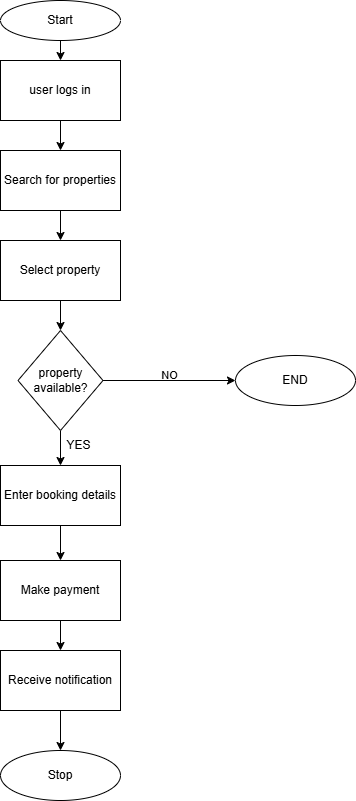

The diagram above was exported from draw.io. Its source (the exported page's mxGraphModel, read from the mxfile embedded in the PNG):
<mxGraphModel dx="872" dy="439" grid="1" gridSize="10" guides="1" tooltips="1" connect="1" arrows="1" fold="1" page="1" pageScale="1" pageWidth="827" pageHeight="1169" math="0" shadow="0">
  <root>
    <mxCell id="WIyWlLk6GJQsqaUBKTNV-0" />
    <mxCell id="WIyWlLk6GJQsqaUBKTNV-1" parent="WIyWlLk6GJQsqaUBKTNV-0" />
    <mxCell id="Zu8FjW2vqhGoa85iAUJ4-6" style="edgeStyle=orthogonalEdgeStyle;rounded=0;orthogonalLoop=1;jettySize=auto;html=1;exitX=0.5;exitY=1;exitDx=0;exitDy=0;entryX=0.5;entryY=0;entryDx=0;entryDy=0;" edge="1" parent="WIyWlLk6GJQsqaUBKTNV-1" source="Zu8FjW2vqhGoa85iAUJ4-0" target="Zu8FjW2vqhGoa85iAUJ4-4">
      <mxGeometry relative="1" as="geometry" />
    </mxCell>
    <mxCell id="Zu8FjW2vqhGoa85iAUJ4-0" value="Start" style="ellipse;whiteSpace=wrap;html=1;" vertex="1" parent="WIyWlLk6GJQsqaUBKTNV-1">
      <mxGeometry x="245" y="60" width="120" height="40" as="geometry" />
    </mxCell>
    <mxCell id="Zu8FjW2vqhGoa85iAUJ4-7" style="edgeStyle=orthogonalEdgeStyle;rounded=0;orthogonalLoop=1;jettySize=auto;html=1;exitX=0.5;exitY=1;exitDx=0;exitDy=0;entryX=0.5;entryY=0;entryDx=0;entryDy=0;" edge="1" parent="WIyWlLk6GJQsqaUBKTNV-1" source="Zu8FjW2vqhGoa85iAUJ4-4">
      <mxGeometry relative="1" as="geometry">
        <mxPoint x="305" y="210" as="targetPoint" />
      </mxGeometry>
    </mxCell>
    <mxCell id="Zu8FjW2vqhGoa85iAUJ4-4" value="user logs in" style="rounded=0;whiteSpace=wrap;html=1;" vertex="1" parent="WIyWlLk6GJQsqaUBKTNV-1">
      <mxGeometry x="245" y="120" width="120" height="60" as="geometry" />
    </mxCell>
    <mxCell id="Zu8FjW2vqhGoa85iAUJ4-12" style="edgeStyle=orthogonalEdgeStyle;rounded=0;orthogonalLoop=1;jettySize=auto;html=1;exitX=0.5;exitY=1;exitDx=0;exitDy=0;entryX=0.5;entryY=0;entryDx=0;entryDy=0;" edge="1" parent="WIyWlLk6GJQsqaUBKTNV-1" source="Zu8FjW2vqhGoa85iAUJ4-10" target="Zu8FjW2vqhGoa85iAUJ4-11">
      <mxGeometry relative="1" as="geometry" />
    </mxCell>
    <mxCell id="Zu8FjW2vqhGoa85iAUJ4-10" value="Search for properties" style="rounded=0;whiteSpace=wrap;html=1;" vertex="1" parent="WIyWlLk6GJQsqaUBKTNV-1">
      <mxGeometry x="245" y="210" width="120" height="60" as="geometry" />
    </mxCell>
    <mxCell id="Zu8FjW2vqhGoa85iAUJ4-14" style="edgeStyle=orthogonalEdgeStyle;rounded=0;orthogonalLoop=1;jettySize=auto;html=1;exitX=0.5;exitY=1;exitDx=0;exitDy=0;entryX=0.5;entryY=0;entryDx=0;entryDy=0;" edge="1" parent="WIyWlLk6GJQsqaUBKTNV-1" source="Zu8FjW2vqhGoa85iAUJ4-11" target="Zu8FjW2vqhGoa85iAUJ4-13">
      <mxGeometry relative="1" as="geometry" />
    </mxCell>
    <mxCell id="Zu8FjW2vqhGoa85iAUJ4-11" value="Select property" style="rounded=0;whiteSpace=wrap;html=1;" vertex="1" parent="WIyWlLk6GJQsqaUBKTNV-1">
      <mxGeometry x="245" y="300" width="120" height="60" as="geometry" />
    </mxCell>
    <mxCell id="Zu8FjW2vqhGoa85iAUJ4-21" style="edgeStyle=orthogonalEdgeStyle;rounded=0;orthogonalLoop=1;jettySize=auto;html=1;exitX=0.5;exitY=1;exitDx=0;exitDy=0;entryX=0.5;entryY=0;entryDx=0;entryDy=0;" edge="1" parent="WIyWlLk6GJQsqaUBKTNV-1" source="Zu8FjW2vqhGoa85iAUJ4-13" target="Zu8FjW2vqhGoa85iAUJ4-18">
      <mxGeometry relative="1" as="geometry" />
    </mxCell>
    <mxCell id="Zu8FjW2vqhGoa85iAUJ4-30" style="edgeStyle=orthogonalEdgeStyle;rounded=0;orthogonalLoop=1;jettySize=auto;html=1;exitX=1;exitY=0.5;exitDx=0;exitDy=0;" edge="1" parent="WIyWlLk6GJQsqaUBKTNV-1" source="Zu8FjW2vqhGoa85iAUJ4-13" target="Zu8FjW2vqhGoa85iAUJ4-28">
      <mxGeometry relative="1" as="geometry" />
    </mxCell>
    <mxCell id="Zu8FjW2vqhGoa85iAUJ4-13" value="property available?" style="rhombus;whiteSpace=wrap;html=1;" vertex="1" parent="WIyWlLk6GJQsqaUBKTNV-1">
      <mxGeometry x="262.5" y="390" width="85" height="100" as="geometry" />
    </mxCell>
    <mxCell id="Zu8FjW2vqhGoa85iAUJ4-23" style="edgeStyle=orthogonalEdgeStyle;rounded=0;orthogonalLoop=1;jettySize=auto;html=1;exitX=0.5;exitY=1;exitDx=0;exitDy=0;entryX=0.5;entryY=0;entryDx=0;entryDy=0;" edge="1" parent="WIyWlLk6GJQsqaUBKTNV-1" source="Zu8FjW2vqhGoa85iAUJ4-17" target="Zu8FjW2vqhGoa85iAUJ4-19">
      <mxGeometry relative="1" as="geometry" />
    </mxCell>
    <mxCell id="Zu8FjW2vqhGoa85iAUJ4-17" value="Make payment" style="rounded=0;whiteSpace=wrap;html=1;" vertex="1" parent="WIyWlLk6GJQsqaUBKTNV-1">
      <mxGeometry x="245" y="620" width="120" height="60" as="geometry" />
    </mxCell>
    <mxCell id="Zu8FjW2vqhGoa85iAUJ4-22" style="edgeStyle=orthogonalEdgeStyle;rounded=0;orthogonalLoop=1;jettySize=auto;html=1;exitX=0.5;exitY=1;exitDx=0;exitDy=0;entryX=0.5;entryY=0;entryDx=0;entryDy=0;" edge="1" parent="WIyWlLk6GJQsqaUBKTNV-1" source="Zu8FjW2vqhGoa85iAUJ4-18" target="Zu8FjW2vqhGoa85iAUJ4-17">
      <mxGeometry relative="1" as="geometry" />
    </mxCell>
    <mxCell id="Zu8FjW2vqhGoa85iAUJ4-18" value="Enter booking details" style="rounded=0;whiteSpace=wrap;html=1;" vertex="1" parent="WIyWlLk6GJQsqaUBKTNV-1">
      <mxGeometry x="245" y="525" width="120" height="60" as="geometry" />
    </mxCell>
    <mxCell id="Zu8FjW2vqhGoa85iAUJ4-24" style="edgeStyle=orthogonalEdgeStyle;rounded=0;orthogonalLoop=1;jettySize=auto;html=1;exitX=0.5;exitY=1;exitDx=0;exitDy=0;entryX=0.5;entryY=0;entryDx=0;entryDy=0;" edge="1" parent="WIyWlLk6GJQsqaUBKTNV-1" source="Zu8FjW2vqhGoa85iAUJ4-19" target="Zu8FjW2vqhGoa85iAUJ4-20">
      <mxGeometry relative="1" as="geometry" />
    </mxCell>
    <mxCell id="Zu8FjW2vqhGoa85iAUJ4-19" value="Receive notification" style="rounded=0;whiteSpace=wrap;html=1;" vertex="1" parent="WIyWlLk6GJQsqaUBKTNV-1">
      <mxGeometry x="245" y="710" width="120" height="60" as="geometry" />
    </mxCell>
    <mxCell id="Zu8FjW2vqhGoa85iAUJ4-20" value="Stop" style="ellipse;whiteSpace=wrap;html=1;" vertex="1" parent="WIyWlLk6GJQsqaUBKTNV-1">
      <mxGeometry x="245" y="810" width="120" height="50" as="geometry" />
    </mxCell>
    <mxCell id="Zu8FjW2vqhGoa85iAUJ4-25" value="YES" style="text;html=1;align=center;verticalAlign=middle;resizable=0;points=[];autosize=1;strokeColor=none;fillColor=none;" vertex="1" parent="WIyWlLk6GJQsqaUBKTNV-1">
      <mxGeometry x="297.5" y="490" width="50" height="30" as="geometry" />
    </mxCell>
    <mxCell id="Zu8FjW2vqhGoa85iAUJ4-27" value="&lt;font style=&quot;font-size: 11px;&quot;&gt;NO&lt;/font&gt;" style="text;html=1;align=center;verticalAlign=middle;resizable=0;points=[];autosize=1;strokeColor=none;fillColor=none;" vertex="1" parent="WIyWlLk6GJQsqaUBKTNV-1">
      <mxGeometry x="394" y="420" width="40" height="30" as="geometry" />
    </mxCell>
    <mxCell id="Zu8FjW2vqhGoa85iAUJ4-28" value="END" style="ellipse;whiteSpace=wrap;html=1;" vertex="1" parent="WIyWlLk6GJQsqaUBKTNV-1">
      <mxGeometry x="480" y="415" width="120" height="50" as="geometry" />
    </mxCell>
  </root>
</mxGraphModel>